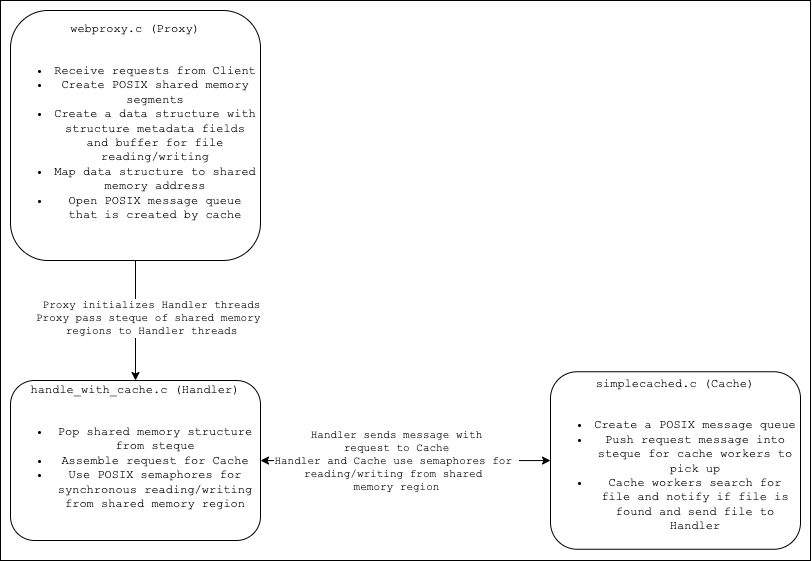

The diagram above was exported from draw.io. Its source (the exported page's mxGraphModel, read from the mxfile embedded in the PNG):
<mxGraphModel dx="925" dy="1333" grid="1" gridSize="10" guides="1" tooltips="1" connect="1" arrows="1" fold="1" page="1" pageScale="1" pageWidth="850" pageHeight="1100" math="0" shadow="0">
  <root>
    <mxCell id="0" />
    <mxCell id="1" parent="0" />
    <mxCell id="CcUZzrv8GobSKugbUp7s-8" value="" style="rounded=0;whiteSpace=wrap;html=1;fontFamily=Courier New;" vertex="1" parent="1">
      <mxGeometry x="20" y="30" width="810" height="560" as="geometry" />
    </mxCell>
    <mxCell id="CcUZzrv8GobSKugbUp7s-3" value="" style="edgeStyle=orthogonalEdgeStyle;rounded=0;orthogonalLoop=1;jettySize=auto;html=1;fontFamily=Courier New;" edge="1" parent="1" source="CcUZzrv8GobSKugbUp7s-1" target="CcUZzrv8GobSKugbUp7s-2">
      <mxGeometry relative="1" as="geometry" />
    </mxCell>
    <mxCell id="CcUZzrv8GobSKugbUp7s-6" value="Proxy initializes Handler threads&lt;br&gt;Proxy pass steque of shared memory &lt;br&gt;regions to Handler threads" style="edgeLabel;html=1;align=center;verticalAlign=middle;resizable=0;points=[];fontFamily=Courier New;" vertex="1" connectable="0" parent="CcUZzrv8GobSKugbUp7s-3">
      <mxGeometry x="-0.04" y="3" relative="1" as="geometry">
        <mxPoint x="12" as="offset" />
      </mxGeometry>
    </mxCell>
    <mxCell id="CcUZzrv8GobSKugbUp7s-1" value="&lt;font face=&quot;Courier New&quot;&gt;webproxy.c (Proxy)&lt;br&gt;&lt;br&gt;&lt;ul&gt;&lt;li&gt;&lt;font face=&quot;Courier New&quot;&gt;Receive requests from Client&lt;/font&gt;&lt;/li&gt;&lt;li&gt;&lt;font face=&quot;Courier New&quot;&gt;Create POSIX shared memory segments&lt;/font&gt;&lt;/li&gt;&lt;li&gt;&lt;font face=&quot;Courier New&quot;&gt;Create a data structure with structure metadata fields and buffer for file reading/writing&lt;/font&gt;&lt;/li&gt;&lt;li&gt;&lt;font face=&quot;Courier New&quot;&gt;Map data structure to shared memory address&lt;/font&gt;&lt;/li&gt;&lt;li&gt;&lt;font face=&quot;Courier New&quot;&gt;Open POSIX message queue that is created by cache&lt;/font&gt;&lt;/li&gt;&lt;/ul&gt;&lt;br&gt;&lt;/font&gt;" style="rounded=1;whiteSpace=wrap;html=1;" vertex="1" parent="1">
      <mxGeometry x="30" y="40" width="250" height="250" as="geometry" />
    </mxCell>
    <mxCell id="CcUZzrv8GobSKugbUp7s-5" value="" style="edgeStyle=orthogonalEdgeStyle;rounded=0;orthogonalLoop=1;jettySize=auto;html=1;fontFamily=Courier New;startArrow=classic;startFill=1;" edge="1" parent="1" source="CcUZzrv8GobSKugbUp7s-2" target="CcUZzrv8GobSKugbUp7s-4">
      <mxGeometry relative="1" as="geometry" />
    </mxCell>
    <mxCell id="CcUZzrv8GobSKugbUp7s-7" value="Handler sends message with&lt;br&gt;request to Cache&lt;br&gt;Handler and Cache use semaphores for &lt;br&gt;reading/writing from shared &lt;br&gt;memory region" style="edgeLabel;html=1;align=center;verticalAlign=middle;resizable=0;points=[];fontFamily=Courier New;" vertex="1" connectable="0" parent="CcUZzrv8GobSKugbUp7s-5">
      <mxGeometry x="-0.2039" y="-2" relative="1" as="geometry">
        <mxPoint x="20" y="-2" as="offset" />
      </mxGeometry>
    </mxCell>
    <mxCell id="CcUZzrv8GobSKugbUp7s-2" value="&lt;font face=&quot;Courier New&quot;&gt;handle_with_cache.c (Handler)&lt;br&gt;&lt;br&gt;&lt;ul&gt;&lt;li&gt;&lt;font face=&quot;Courier New&quot;&gt;Pop shared memory structure from steque&lt;/font&gt;&lt;/li&gt;&lt;li&gt;&lt;font face=&quot;Courier New&quot;&gt;Assemble request for Cache&lt;/font&gt;&lt;/li&gt;&lt;li&gt;&lt;font face=&quot;Courier New&quot;&gt;Use POSIX semaphores for synchronous reading/writing from shared memory region&lt;/font&gt;&lt;/li&gt;&lt;/ul&gt;&lt;br&gt;&lt;/font&gt;" style="rounded=1;whiteSpace=wrap;html=1;align=center;verticalAlign=middle;horizontal=1;" vertex="1" parent="1">
      <mxGeometry x="30" y="410" width="250" height="160" as="geometry" />
    </mxCell>
    <mxCell id="CcUZzrv8GobSKugbUp7s-4" value="&lt;font face=&quot;Courier New&quot;&gt;simplecached.c (Cache)&lt;br&gt;&lt;br&gt;&lt;ul&gt;&lt;li&gt;&lt;font face=&quot;Courier New&quot;&gt;Create a POSIX message queue&lt;/font&gt;&lt;/li&gt;&lt;li&gt;&lt;font face=&quot;Courier New&quot;&gt;Push request message into steque for cache workers to pick up&lt;/font&gt;&lt;/li&gt;&lt;li&gt;&lt;font face=&quot;Courier New&quot;&gt;Cache workers search for file and notify if file is found and send file to Handler&lt;/font&gt;&lt;/li&gt;&lt;/ul&gt;&lt;/font&gt;" style="rounded=1;whiteSpace=wrap;html=1;" vertex="1" parent="1">
      <mxGeometry x="570" y="401.25" width="250" height="177.5" as="geometry" />
    </mxCell>
  </root>
</mxGraphModel>